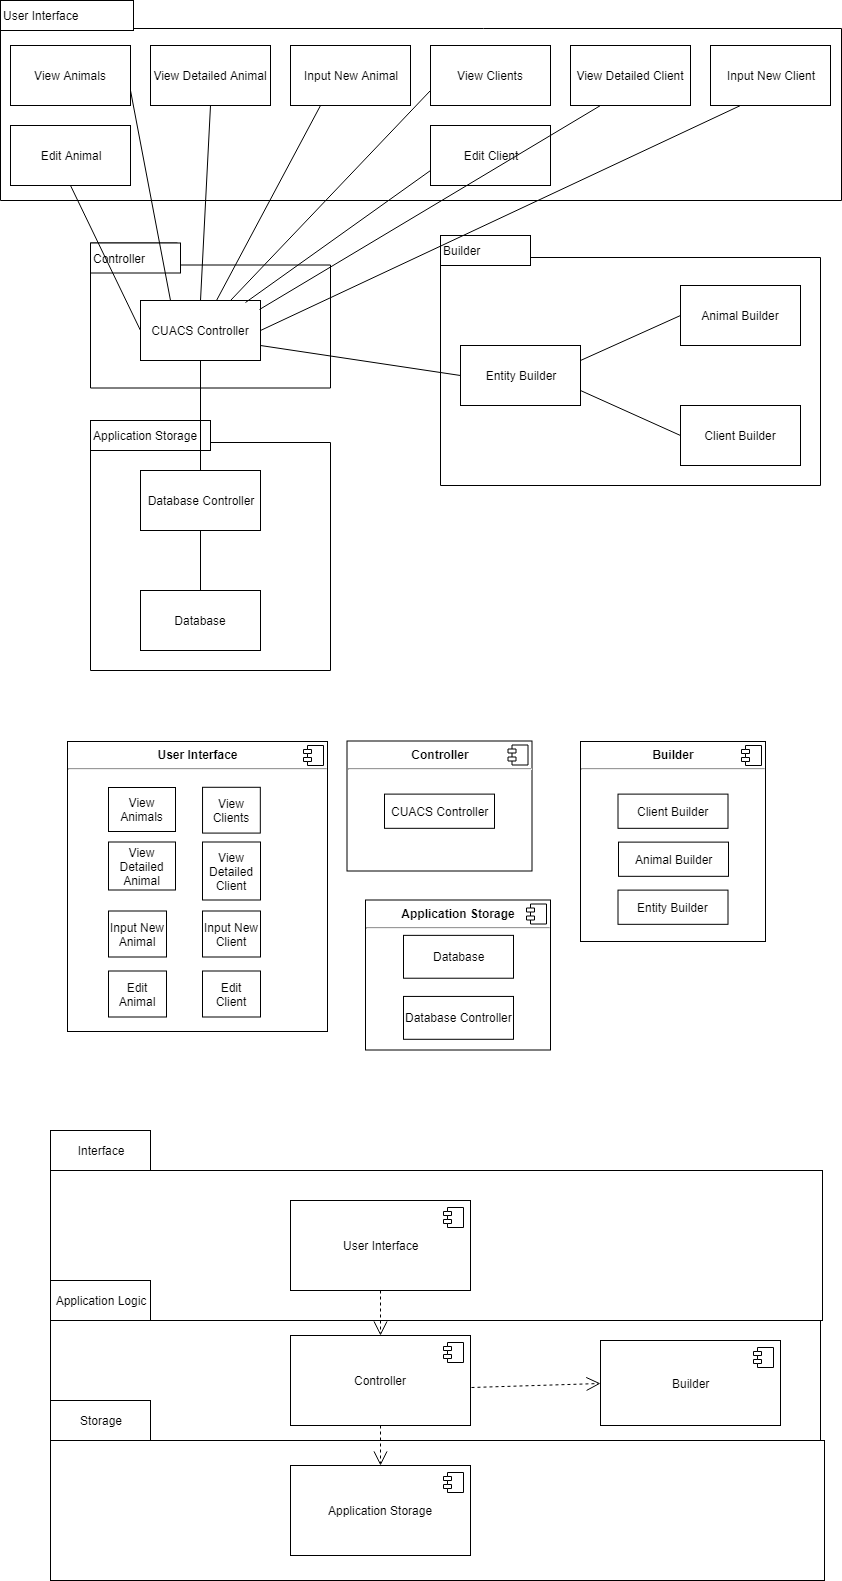

The diagram above was exported from draw.io. Its source (the exported page's mxGraphModel, read from the mxfile embedded in the PNG):
<mxGraphModel dx="1394" dy="715" grid="1" gridSize="10" guides="1" tooltips="1" connect="1" arrows="1" fold="1" page="1" pageScale="1" pageWidth="850" pageHeight="1100" math="0" shadow="0">
  <root>
    <mxCell id="0" />
    <mxCell id="1" parent="0" />
    <mxCell id="RkggzvHEXP1VqTgGsExh-103" value="" style="rounded=0;whiteSpace=wrap;html=1;" vertex="1" parent="1">
      <mxGeometry x="50" y="1440" width="774" height="140" as="geometry" />
    </mxCell>
    <mxCell id="RkggzvHEXP1VqTgGsExh-102" value="" style="rounded=0;whiteSpace=wrap;html=1;" vertex="1" parent="1">
      <mxGeometry x="50" y="1320" width="770" height="120" as="geometry" />
    </mxCell>
    <mxCell id="RkggzvHEXP1VqTgGsExh-108" value="Use" style="endArrow=open;endSize=12;dashed=1;html=1;exitX=0.5;exitY=1;exitDx=0;exitDy=0;entryX=0.5;entryY=0;entryDx=0;entryDy=0;" edge="1" parent="1" source="RkggzvHEXP1VqTgGsExh-95" target="RkggzvHEXP1VqTgGsExh-97">
      <mxGeometry x="-1" y="54" width="160" relative="1" as="geometry">
        <mxPoint x="390" y="1300" as="sourcePoint" />
        <mxPoint x="390" y="1345" as="targetPoint" />
        <mxPoint x="-4" y="-20" as="offset" />
      </mxGeometry>
    </mxCell>
    <mxCell id="RkggzvHEXP1VqTgGsExh-109" value="Use" style="endArrow=open;endSize=12;dashed=1;html=1;exitX=1.006;exitY=0.578;exitDx=0;exitDy=0;entryX=0;entryY=0.5;entryDx=0;entryDy=0;exitPerimeter=0;" edge="1" parent="1" source="RkggzvHEXP1VqTgGsExh-95" target="RkggzvHEXP1VqTgGsExh-99">
      <mxGeometry x="-1" y="44" width="160" relative="1" as="geometry">
        <mxPoint x="400" y="1310" as="sourcePoint" />
        <mxPoint x="400" y="1355" as="targetPoint" />
        <mxPoint x="-40" y="27" as="offset" />
      </mxGeometry>
    </mxCell>
    <mxCell id="RkggzvHEXP1VqTgGsExh-101" value="" style="rounded=0;whiteSpace=wrap;html=1;" vertex="1" parent="1">
      <mxGeometry x="50" y="1170" width="772" height="150" as="geometry" />
    </mxCell>
    <mxCell id="RkggzvHEXP1VqTgGsExh-107" value="Use" style="endArrow=open;endSize=12;dashed=1;html=1;exitX=0.5;exitY=1;exitDx=0;exitDy=0;entryX=0.5;entryY=0;entryDx=0;entryDy=0;" edge="1" parent="1" source="RkggzvHEXP1VqTgGsExh-93" target="RkggzvHEXP1VqTgGsExh-95">
      <mxGeometry x="-1" y="54" width="160" relative="1" as="geometry">
        <mxPoint x="10" y="1600" as="sourcePoint" />
        <mxPoint x="170" y="1600" as="targetPoint" />
        <mxPoint x="-4" y="-20" as="offset" />
      </mxGeometry>
    </mxCell>
    <mxCell id="RkggzvHEXP1VqTgGsExh-19" value="" style="shape=folder;fontStyle=1;spacingTop=10;tabWidth=87;tabHeight=22;tabPosition=left;html=1;align=left;" vertex="1" parent="1">
      <mxGeometry x="90" y="420" width="240" height="250" as="geometry" />
    </mxCell>
    <mxCell id="RkggzvHEXP1VqTgGsExh-20" value="Application Storage" style="html=1;align=left;" vertex="1" parent="1">
      <mxGeometry x="90" y="420" width="120" height="30" as="geometry" />
    </mxCell>
    <mxCell id="RkggzvHEXP1VqTgGsExh-17" value="" style="shape=folder;fontStyle=1;spacingTop=10;tabWidth=87;tabHeight=22;tabPosition=left;html=1;align=left;" vertex="1" parent="1">
      <mxGeometry x="90" y="242.5" width="240" height="145" as="geometry" />
    </mxCell>
    <mxCell id="RkggzvHEXP1VqTgGsExh-18" value="Controller" style="html=1;align=left;" vertex="1" parent="1">
      <mxGeometry x="90" y="242.5" width="90" height="30" as="geometry" />
    </mxCell>
    <mxCell id="RkggzvHEXP1VqTgGsExh-15" value="" style="shape=folder;fontStyle=1;spacingTop=10;tabWidth=87;tabHeight=22;tabPosition=left;html=1;align=left;" vertex="1" parent="1">
      <mxGeometry x="440" y="235" width="380" height="250" as="geometry" />
    </mxCell>
    <mxCell id="RkggzvHEXP1VqTgGsExh-1" value="" style="shape=folder;fontStyle=1;spacingTop=10;tabWidth=125;tabHeight=28;tabPosition=left;html=1;align=left;" vertex="1" parent="1">
      <mxGeometry width="841" height="200" as="geometry" />
    </mxCell>
    <mxCell id="RkggzvHEXP1VqTgGsExh-2" value="User Interface" style="html=1;align=left;" vertex="1" parent="1">
      <mxGeometry width="133" height="30" as="geometry" />
    </mxCell>
    <mxCell id="RkggzvHEXP1VqTgGsExh-3" value="View Animals" style="rounded=0;whiteSpace=wrap;html=1;" vertex="1" parent="1">
      <mxGeometry x="10" y="45" width="120" height="60" as="geometry" />
    </mxCell>
    <mxCell id="RkggzvHEXP1VqTgGsExh-4" value="View Detailed Animal" style="rounded=0;whiteSpace=wrap;html=1;" vertex="1" parent="1">
      <mxGeometry x="150" y="45" width="120" height="60" as="geometry" />
    </mxCell>
    <mxCell id="RkggzvHEXP1VqTgGsExh-5" value="Input New Animal" style="rounded=0;whiteSpace=wrap;html=1;" vertex="1" parent="1">
      <mxGeometry x="290" y="45" width="120" height="60" as="geometry" />
    </mxCell>
    <mxCell id="RkggzvHEXP1VqTgGsExh-6" value="View Clients" style="rounded=0;whiteSpace=wrap;html=1;" vertex="1" parent="1">
      <mxGeometry x="430" y="45" width="120" height="60" as="geometry" />
    </mxCell>
    <mxCell id="RkggzvHEXP1VqTgGsExh-7" value="View Detailed Client" style="rounded=0;whiteSpace=wrap;html=1;" vertex="1" parent="1">
      <mxGeometry x="570" y="45" width="120" height="60" as="geometry" />
    </mxCell>
    <mxCell id="RkggzvHEXP1VqTgGsExh-8" value="Input New Client" style="rounded=0;whiteSpace=wrap;html=1;" vertex="1" parent="1">
      <mxGeometry x="710" y="45" width="120" height="60" as="geometry" />
    </mxCell>
    <mxCell id="RkggzvHEXP1VqTgGsExh-9" value="CUACS Controller" style="rounded=0;whiteSpace=wrap;html=1;" vertex="1" parent="1">
      <mxGeometry x="140" y="300" width="120" height="60" as="geometry" />
    </mxCell>
    <mxCell id="RkggzvHEXP1VqTgGsExh-10" value="Client Builder" style="rounded=0;whiteSpace=wrap;html=1;" vertex="1" parent="1">
      <mxGeometry x="680" y="405" width="120" height="60" as="geometry" />
    </mxCell>
    <mxCell id="RkggzvHEXP1VqTgGsExh-11" value="Animal Builder" style="rounded=0;whiteSpace=wrap;html=1;" vertex="1" parent="1">
      <mxGeometry x="680" y="285" width="120" height="60" as="geometry" />
    </mxCell>
    <mxCell id="RkggzvHEXP1VqTgGsExh-12" value="Entity Builder" style="rounded=0;whiteSpace=wrap;html=1;" vertex="1" parent="1">
      <mxGeometry x="460" y="345" width="120" height="60" as="geometry" />
    </mxCell>
    <mxCell id="RkggzvHEXP1VqTgGsExh-13" value="Database Controller" style="rounded=0;whiteSpace=wrap;html=1;" vertex="1" parent="1">
      <mxGeometry x="140" y="470" width="120" height="60" as="geometry" />
    </mxCell>
    <mxCell id="RkggzvHEXP1VqTgGsExh-14" value="Database" style="rounded=0;whiteSpace=wrap;html=1;" vertex="1" parent="1">
      <mxGeometry x="140" y="590" width="120" height="60" as="geometry" />
    </mxCell>
    <mxCell id="RkggzvHEXP1VqTgGsExh-16" value="Builder" style="html=1;align=left;" vertex="1" parent="1">
      <mxGeometry x="440" y="235" width="90" height="30" as="geometry" />
    </mxCell>
    <mxCell id="RkggzvHEXP1VqTgGsExh-21" value="Edit Animal" style="rounded=0;whiteSpace=wrap;html=1;" vertex="1" parent="1">
      <mxGeometry x="10" y="125" width="120" height="60" as="geometry" />
    </mxCell>
    <mxCell id="RkggzvHEXP1VqTgGsExh-22" value="Edit Client" style="rounded=0;whiteSpace=wrap;html=1;" vertex="1" parent="1">
      <mxGeometry x="430" y="125" width="120" height="60" as="geometry" />
    </mxCell>
    <mxCell id="RkggzvHEXP1VqTgGsExh-25" value="" style="endArrow=none;html=1;entryX=0.5;entryY=1;entryDx=0;entryDy=0;exitX=0;exitY=0.5;exitDx=0;exitDy=0;" edge="1" parent="1" source="RkggzvHEXP1VqTgGsExh-9" target="RkggzvHEXP1VqTgGsExh-21">
      <mxGeometry width="50" height="50" relative="1" as="geometry">
        <mxPoint x="10" y="740" as="sourcePoint" />
        <mxPoint x="60" y="690" as="targetPoint" />
      </mxGeometry>
    </mxCell>
    <mxCell id="RkggzvHEXP1VqTgGsExh-26" value="" style="endArrow=none;html=1;entryX=1;entryY=0.75;entryDx=0;entryDy=0;exitX=0.25;exitY=0;exitDx=0;exitDy=0;" edge="1" parent="1" source="RkggzvHEXP1VqTgGsExh-9" target="RkggzvHEXP1VqTgGsExh-3">
      <mxGeometry width="50" height="50" relative="1" as="geometry">
        <mxPoint x="10" y="810" as="sourcePoint" />
        <mxPoint x="60" y="760" as="targetPoint" />
      </mxGeometry>
    </mxCell>
    <mxCell id="RkggzvHEXP1VqTgGsExh-27" value="" style="endArrow=none;html=1;entryX=0.5;entryY=0;entryDx=0;entryDy=0;exitX=0.5;exitY=1;exitDx=0;exitDy=0;" edge="1" parent="1" source="RkggzvHEXP1VqTgGsExh-4" target="RkggzvHEXP1VqTgGsExh-9">
      <mxGeometry width="50" height="50" relative="1" as="geometry">
        <mxPoint x="10" y="880" as="sourcePoint" />
        <mxPoint x="60" y="830" as="targetPoint" />
      </mxGeometry>
    </mxCell>
    <mxCell id="RkggzvHEXP1VqTgGsExh-28" value="" style="endArrow=none;html=1;entryX=0.25;entryY=1;entryDx=0;entryDy=0;" edge="1" parent="1" source="RkggzvHEXP1VqTgGsExh-9" target="RkggzvHEXP1VqTgGsExh-5">
      <mxGeometry width="50" height="50" relative="1" as="geometry">
        <mxPoint x="10" y="950" as="sourcePoint" />
        <mxPoint x="60" y="900" as="targetPoint" />
      </mxGeometry>
    </mxCell>
    <mxCell id="RkggzvHEXP1VqTgGsExh-29" value="" style="endArrow=none;html=1;entryX=0;entryY=0.75;entryDx=0;entryDy=0;exitX=0.75;exitY=0;exitDx=0;exitDy=0;" edge="1" parent="1" source="RkggzvHEXP1VqTgGsExh-9" target="RkggzvHEXP1VqTgGsExh-6">
      <mxGeometry width="50" height="50" relative="1" as="geometry">
        <mxPoint x="226" y="310" as="sourcePoint" />
        <mxPoint x="330" y="115" as="targetPoint" />
      </mxGeometry>
    </mxCell>
    <mxCell id="RkggzvHEXP1VqTgGsExh-30" value="" style="endArrow=none;html=1;entryX=0;entryY=0.75;entryDx=0;entryDy=0;exitX=0.875;exitY=0.033;exitDx=0;exitDy=0;exitPerimeter=0;" edge="1" parent="1" source="RkggzvHEXP1VqTgGsExh-9" target="RkggzvHEXP1VqTgGsExh-22">
      <mxGeometry width="50" height="50" relative="1" as="geometry">
        <mxPoint x="236" y="320" as="sourcePoint" />
        <mxPoint x="340" y="125" as="targetPoint" />
      </mxGeometry>
    </mxCell>
    <mxCell id="RkggzvHEXP1VqTgGsExh-31" value="" style="endArrow=none;html=1;exitX=0.992;exitY=0.15;exitDx=0;exitDy=0;exitPerimeter=0;entryX=0.25;entryY=1;entryDx=0;entryDy=0;" edge="1" parent="1" source="RkggzvHEXP1VqTgGsExh-9" target="RkggzvHEXP1VqTgGsExh-7">
      <mxGeometry width="50" height="50" relative="1" as="geometry">
        <mxPoint x="246" y="330" as="sourcePoint" />
        <mxPoint x="350" y="135" as="targetPoint" />
      </mxGeometry>
    </mxCell>
    <mxCell id="RkggzvHEXP1VqTgGsExh-32" value="" style="endArrow=none;html=1;entryX=0.25;entryY=1;entryDx=0;entryDy=0;exitX=1;exitY=0.5;exitDx=0;exitDy=0;" edge="1" parent="1" source="RkggzvHEXP1VqTgGsExh-9" target="RkggzvHEXP1VqTgGsExh-8">
      <mxGeometry width="50" height="50" relative="1" as="geometry">
        <mxPoint x="256" y="340" as="sourcePoint" />
        <mxPoint x="360" y="145" as="targetPoint" />
      </mxGeometry>
    </mxCell>
    <mxCell id="RkggzvHEXP1VqTgGsExh-33" value="" style="endArrow=none;html=1;entryX=0;entryY=0.5;entryDx=0;entryDy=0;exitX=1;exitY=0.75;exitDx=0;exitDy=0;" edge="1" parent="1" source="RkggzvHEXP1VqTgGsExh-9" target="RkggzvHEXP1VqTgGsExh-12">
      <mxGeometry width="50" height="50" relative="1" as="geometry">
        <mxPoint x="270" y="340" as="sourcePoint" />
        <mxPoint x="750" y="115" as="targetPoint" />
      </mxGeometry>
    </mxCell>
    <mxCell id="RkggzvHEXP1VqTgGsExh-34" value="" style="endArrow=none;html=1;entryX=0;entryY=0.5;entryDx=0;entryDy=0;exitX=1;exitY=0.75;exitDx=0;exitDy=0;" edge="1" parent="1" source="RkggzvHEXP1VqTgGsExh-12" target="RkggzvHEXP1VqTgGsExh-10">
      <mxGeometry width="50" height="50" relative="1" as="geometry">
        <mxPoint x="280" y="350" as="sourcePoint" />
        <mxPoint x="760" y="125" as="targetPoint" />
      </mxGeometry>
    </mxCell>
    <mxCell id="RkggzvHEXP1VqTgGsExh-35" value="" style="endArrow=none;html=1;entryX=0;entryY=0.5;entryDx=0;entryDy=0;exitX=1;exitY=0.25;exitDx=0;exitDy=0;" edge="1" parent="1" source="RkggzvHEXP1VqTgGsExh-12" target="RkggzvHEXP1VqTgGsExh-11">
      <mxGeometry width="50" height="50" relative="1" as="geometry">
        <mxPoint x="290" y="360" as="sourcePoint" />
        <mxPoint x="770" y="135" as="targetPoint" />
      </mxGeometry>
    </mxCell>
    <mxCell id="RkggzvHEXP1VqTgGsExh-36" value="" style="endArrow=none;html=1;entryX=0.5;entryY=0;entryDx=0;entryDy=0;exitX=0.5;exitY=1;exitDx=0;exitDy=0;" edge="1" parent="1" source="RkggzvHEXP1VqTgGsExh-13" target="RkggzvHEXP1VqTgGsExh-14">
      <mxGeometry width="50" height="50" relative="1" as="geometry">
        <mxPoint x="590" y="370" as="sourcePoint" />
        <mxPoint x="690" y="325" as="targetPoint" />
      </mxGeometry>
    </mxCell>
    <mxCell id="RkggzvHEXP1VqTgGsExh-37" value="" style="endArrow=none;html=1;entryX=0.5;entryY=0;entryDx=0;entryDy=0;exitX=0.5;exitY=1;exitDx=0;exitDy=0;" edge="1" parent="1" source="RkggzvHEXP1VqTgGsExh-9" target="RkggzvHEXP1VqTgGsExh-13">
      <mxGeometry width="50" height="50" relative="1" as="geometry">
        <mxPoint x="600" y="380" as="sourcePoint" />
        <mxPoint x="700" y="335" as="targetPoint" />
      </mxGeometry>
    </mxCell>
    <mxCell id="RkggzvHEXP1VqTgGsExh-38" value="&lt;p style=&quot;margin: 0px ; margin-top: 6px ; text-align: center&quot;&gt;&lt;b&gt;User Interface&lt;/b&gt;&lt;/p&gt;&lt;hr&gt;&lt;p style=&quot;margin: 0px ; margin-left: 8px&quot;&gt;&lt;br&gt;&lt;/p&gt;" style="align=left;overflow=fill;html=1;" vertex="1" parent="1">
      <mxGeometry x="67" y="741" width="260" height="290" as="geometry" />
    </mxCell>
    <mxCell id="RkggzvHEXP1VqTgGsExh-39" value="" style="shape=component;jettyWidth=8;jettyHeight=4;" vertex="1" parent="RkggzvHEXP1VqTgGsExh-38">
      <mxGeometry x="1" width="20" height="20" relative="1" as="geometry">
        <mxPoint x="-24" y="4" as="offset" />
      </mxGeometry>
    </mxCell>
    <mxCell id="RkggzvHEXP1VqTgGsExh-40" value="View Animals" style="rounded=0;whiteSpace=wrap;html=1;" vertex="1" parent="RkggzvHEXP1VqTgGsExh-38">
      <mxGeometry x="41" y="46" width="67" height="44" as="geometry" />
    </mxCell>
    <mxCell id="RkggzvHEXP1VqTgGsExh-41" value="View Clients" style="rounded=0;whiteSpace=wrap;html=1;" vertex="1" parent="RkggzvHEXP1VqTgGsExh-38">
      <mxGeometry x="135.03703703703707" y="45.78947368421053" width="57.77777777777778" height="45.78947368421053" as="geometry" />
    </mxCell>
    <mxCell id="RkggzvHEXP1VqTgGsExh-42" value="View Detailed Animal" style="rounded=0;whiteSpace=wrap;html=1;" vertex="1" parent="RkggzvHEXP1VqTgGsExh-38">
      <mxGeometry x="41" y="100.5" width="67" height="48" as="geometry" />
    </mxCell>
    <mxCell id="RkggzvHEXP1VqTgGsExh-43" value="View Detailed Client" style="rounded=0;whiteSpace=wrap;html=1;" vertex="1" parent="RkggzvHEXP1VqTgGsExh-38">
      <mxGeometry x="135" y="100.5" width="58" height="58" as="geometry" />
    </mxCell>
    <mxCell id="RkggzvHEXP1VqTgGsExh-44" value="Input New Client" style="rounded=0;whiteSpace=wrap;html=1;" vertex="1" parent="RkggzvHEXP1VqTgGsExh-38">
      <mxGeometry x="135" y="169.5" width="58" height="46" as="geometry" />
    </mxCell>
    <mxCell id="RkggzvHEXP1VqTgGsExh-45" value="Input New Animal" style="rounded=0;whiteSpace=wrap;html=1;" vertex="1" parent="RkggzvHEXP1VqTgGsExh-38">
      <mxGeometry x="41" y="169.5" width="58" height="46" as="geometry" />
    </mxCell>
    <mxCell id="RkggzvHEXP1VqTgGsExh-57" value="Edit Client" style="rounded=0;whiteSpace=wrap;html=1;" vertex="1" parent="RkggzvHEXP1VqTgGsExh-38">
      <mxGeometry x="135" y="229.5" width="58" height="46" as="geometry" />
    </mxCell>
    <mxCell id="RkggzvHEXP1VqTgGsExh-56" value="Edit Animal" style="rounded=0;whiteSpace=wrap;html=1;" vertex="1" parent="RkggzvHEXP1VqTgGsExh-38">
      <mxGeometry x="41" y="229.5" width="58" height="46" as="geometry" />
    </mxCell>
    <mxCell id="RkggzvHEXP1VqTgGsExh-46" value="&lt;p style=&quot;margin: 0px ; margin-top: 6px ; text-align: center&quot;&gt;&lt;b&gt;Controller&lt;/b&gt;&lt;/p&gt;&lt;hr&gt;&lt;p style=&quot;margin: 0px ; margin-left: 8px&quot;&gt;&lt;br&gt;&lt;/p&gt;" style="align=left;overflow=fill;html=1;" vertex="1" parent="1">
      <mxGeometry x="346.5" y="740.5" width="185" height="130" as="geometry" />
    </mxCell>
    <mxCell id="RkggzvHEXP1VqTgGsExh-47" value="" style="shape=component;jettyWidth=8;jettyHeight=4;" vertex="1" parent="RkggzvHEXP1VqTgGsExh-46">
      <mxGeometry x="1" width="20" height="20" relative="1" as="geometry">
        <mxPoint x="-24" y="4" as="offset" />
      </mxGeometry>
    </mxCell>
    <mxCell id="RkggzvHEXP1VqTgGsExh-48" value="CUACS Controller" style="html=1;" vertex="1" parent="RkggzvHEXP1VqTgGsExh-46">
      <mxGeometry x="37.5" y="53.1052631578948" width="110" height="34.21052631578947" as="geometry" />
    </mxCell>
    <mxCell id="RkggzvHEXP1VqTgGsExh-49" value="&lt;p style=&quot;margin: 0px ; margin-top: 6px ; text-align: center&quot;&gt;&lt;b&gt;Builder&lt;/b&gt;&lt;/p&gt;&lt;hr&gt;&lt;p style=&quot;margin: 0px ; margin-left: 8px&quot;&gt;&lt;br&gt;&lt;/p&gt;" style="align=left;overflow=fill;html=1;" vertex="1" parent="1">
      <mxGeometry x="580" y="741" width="185" height="200" as="geometry" />
    </mxCell>
    <mxCell id="RkggzvHEXP1VqTgGsExh-50" value="" style="shape=component;jettyWidth=8;jettyHeight=4;" vertex="1" parent="RkggzvHEXP1VqTgGsExh-49">
      <mxGeometry x="1" width="20" height="20" relative="1" as="geometry">
        <mxPoint x="-24" y="4" as="offset" />
      </mxGeometry>
    </mxCell>
    <mxCell id="RkggzvHEXP1VqTgGsExh-51" value="Client Builder" style="html=1;" vertex="1" parent="RkggzvHEXP1VqTgGsExh-49">
      <mxGeometry x="37.5" y="52.6052631578948" width="110" height="34.21052631578947" as="geometry" />
    </mxCell>
    <mxCell id="RkggzvHEXP1VqTgGsExh-59" value="Animal Builder" style="html=1;" vertex="1" parent="RkggzvHEXP1VqTgGsExh-49">
      <mxGeometry x="38" y="100.6052631578948" width="110" height="34.21052631578947" as="geometry" />
    </mxCell>
    <mxCell id="RkggzvHEXP1VqTgGsExh-58" value="Entity Builder" style="html=1;" vertex="1" parent="RkggzvHEXP1VqTgGsExh-49">
      <mxGeometry x="37.5" y="148.6052631578948" width="110" height="34.21052631578947" as="geometry" />
    </mxCell>
    <mxCell id="RkggzvHEXP1VqTgGsExh-52" value="&lt;p style=&quot;margin: 0px ; margin-top: 6px ; text-align: center&quot;&gt;&lt;b&gt;Application Storage&lt;/b&gt;&lt;/p&gt;&lt;hr&gt;&lt;p style=&quot;margin: 0px ; margin-left: 8px&quot;&gt;&lt;br&gt;&lt;/p&gt;" style="align=left;overflow=fill;html=1;" vertex="1" parent="1">
      <mxGeometry x="365" y="899.5" width="185" height="150" as="geometry" />
    </mxCell>
    <mxCell id="RkggzvHEXP1VqTgGsExh-53" value="" style="shape=component;jettyWidth=8;jettyHeight=4;" vertex="1" parent="RkggzvHEXP1VqTgGsExh-52">
      <mxGeometry x="1" width="20" height="20" relative="1" as="geometry">
        <mxPoint x="-24" y="4" as="offset" />
      </mxGeometry>
    </mxCell>
    <mxCell id="RkggzvHEXP1VqTgGsExh-54" value="Database" style="html=1;" vertex="1" parent="RkggzvHEXP1VqTgGsExh-52">
      <mxGeometry x="38" y="35.357142857142854" width="110" height="42.857142857142854" as="geometry" />
    </mxCell>
    <mxCell id="RkggzvHEXP1VqTgGsExh-55" value="Database Controller" style="html=1;" vertex="1" parent="RkggzvHEXP1VqTgGsExh-52">
      <mxGeometry x="38" y="96.42857142857143" width="110" height="42.857142857142854" as="geometry" />
    </mxCell>
    <mxCell id="RkggzvHEXP1VqTgGsExh-93" value="User Interface" style="html=1;" vertex="1" parent="1">
      <mxGeometry x="290" y="1200" width="180" height="90" as="geometry" />
    </mxCell>
    <mxCell id="RkggzvHEXP1VqTgGsExh-94" value="" style="shape=component;jettyWidth=8;jettyHeight=4;" vertex="1" parent="RkggzvHEXP1VqTgGsExh-93">
      <mxGeometry x="1" width="20" height="20" relative="1" as="geometry">
        <mxPoint x="-27" y="7" as="offset" />
      </mxGeometry>
    </mxCell>
    <mxCell id="RkggzvHEXP1VqTgGsExh-95" value="Controller" style="html=1;" vertex="1" parent="1">
      <mxGeometry x="290" y="1335" width="180" height="90" as="geometry" />
    </mxCell>
    <mxCell id="RkggzvHEXP1VqTgGsExh-96" value="" style="shape=component;jettyWidth=8;jettyHeight=4;" vertex="1" parent="RkggzvHEXP1VqTgGsExh-95">
      <mxGeometry x="1" width="20" height="20" relative="1" as="geometry">
        <mxPoint x="-27" y="7" as="offset" />
      </mxGeometry>
    </mxCell>
    <mxCell id="RkggzvHEXP1VqTgGsExh-97" value="Application Storage" style="html=1;" vertex="1" parent="1">
      <mxGeometry x="290" y="1465" width="180" height="90" as="geometry" />
    </mxCell>
    <mxCell id="RkggzvHEXP1VqTgGsExh-98" value="" style="shape=component;jettyWidth=8;jettyHeight=4;" vertex="1" parent="RkggzvHEXP1VqTgGsExh-97">
      <mxGeometry x="1" width="20" height="20" relative="1" as="geometry">
        <mxPoint x="-27" y="7" as="offset" />
      </mxGeometry>
    </mxCell>
    <mxCell id="RkggzvHEXP1VqTgGsExh-99" value="Builder" style="html=1;" vertex="1" parent="1">
      <mxGeometry x="600" y="1340" width="180" height="85" as="geometry" />
    </mxCell>
    <mxCell id="RkggzvHEXP1VqTgGsExh-100" value="" style="shape=component;jettyWidth=8;jettyHeight=4;" vertex="1" parent="RkggzvHEXP1VqTgGsExh-99">
      <mxGeometry x="1" width="20" height="20" relative="1" as="geometry">
        <mxPoint x="-27" y="7" as="offset" />
      </mxGeometry>
    </mxCell>
    <mxCell id="RkggzvHEXP1VqTgGsExh-104" value="Interface" style="rounded=0;whiteSpace=wrap;html=1;" vertex="1" parent="1">
      <mxGeometry x="50" y="1130" width="100" height="40" as="geometry" />
    </mxCell>
    <mxCell id="RkggzvHEXP1VqTgGsExh-105" value="Application Logic" style="rounded=0;whiteSpace=wrap;html=1;" vertex="1" parent="1">
      <mxGeometry x="50" y="1280" width="100" height="40" as="geometry" />
    </mxCell>
    <mxCell id="RkggzvHEXP1VqTgGsExh-106" value="Storage" style="rounded=0;whiteSpace=wrap;html=1;" vertex="1" parent="1">
      <mxGeometry x="50" y="1400" width="100" height="40" as="geometry" />
    </mxCell>
  </root>
</mxGraphModel>